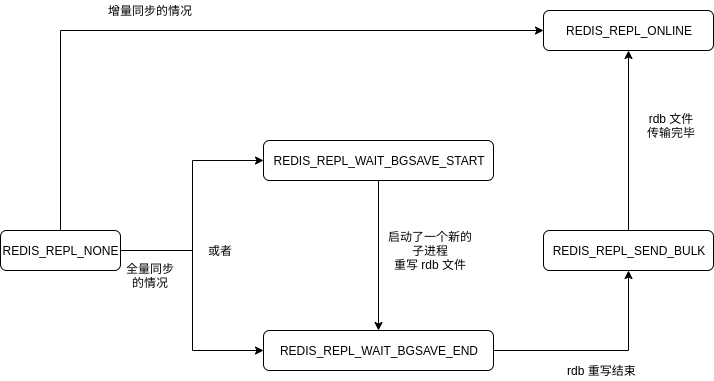

The diagram above was exported from draw.io. Its source (the exported page's mxGraphModel, read from the mxfile embedded in the PNG):
<mxGraphModel dx="1408" dy="738" grid="1" gridSize="10" guides="1" tooltips="1" connect="1" arrows="1" fold="1" page="1" pageScale="1" pageWidth="850" pageHeight="1100" math="0" shadow="0">
  <root>
    <mxCell id="0" />
    <mxCell id="1" parent="0" />
    <mxCell id="d_R6y350920PARrKXTVu-88" style="edgeStyle=orthogonalEdgeStyle;rounded=0;orthogonalLoop=1;jettySize=auto;html=1;exitX=0.5;exitY=1;exitDx=0;exitDy=0;entryX=0.5;entryY=0;entryDx=0;entryDy=0;startArrow=none;startFill=0;endArrow=classic;endFill=1;" edge="1" parent="1" source="d_R6y350920PARrKXTVu-79" target="d_R6y350920PARrKXTVu-80">
      <mxGeometry relative="1" as="geometry" />
    </mxCell>
    <mxCell id="d_R6y350920PARrKXTVu-79" value="REDIS_REPL_WAIT_BGSAVE_START" style="rounded=1;whiteSpace=wrap;html=1;" vertex="1" parent="1">
      <mxGeometry x="283" y="210" width="230" height="40" as="geometry" />
    </mxCell>
    <mxCell id="d_R6y350920PARrKXTVu-89" style="edgeStyle=orthogonalEdgeStyle;rounded=0;orthogonalLoop=1;jettySize=auto;html=1;exitX=1;exitY=0.5;exitDx=0;exitDy=0;entryX=0.5;entryY=1;entryDx=0;entryDy=0;startArrow=none;startFill=0;endArrow=classic;endFill=1;" edge="1" parent="1" source="d_R6y350920PARrKXTVu-80" target="d_R6y350920PARrKXTVu-82">
      <mxGeometry relative="1" as="geometry" />
    </mxCell>
    <mxCell id="d_R6y350920PARrKXTVu-80" value="REDIS_REPL_WAIT_BGSAVE_END" style="rounded=1;whiteSpace=wrap;html=1;" vertex="1" parent="1">
      <mxGeometry x="283" y="400" width="230" height="40" as="geometry" />
    </mxCell>
    <mxCell id="d_R6y350920PARrKXTVu-84" style="edgeStyle=orthogonalEdgeStyle;rounded=0;orthogonalLoop=1;jettySize=auto;html=1;exitX=1;exitY=0.5;exitDx=0;exitDy=0;entryX=0;entryY=0.5;entryDx=0;entryDy=0;startArrow=none;startFill=0;endArrow=classic;endFill=1;" edge="1" parent="1" source="d_R6y350920PARrKXTVu-81" target="d_R6y350920PARrKXTVu-79">
      <mxGeometry relative="1" as="geometry" />
    </mxCell>
    <mxCell id="d_R6y350920PARrKXTVu-86" style="edgeStyle=orthogonalEdgeStyle;rounded=0;orthogonalLoop=1;jettySize=auto;html=1;exitX=1;exitY=0.5;exitDx=0;exitDy=0;entryX=0;entryY=0.5;entryDx=0;entryDy=0;startArrow=none;startFill=0;endArrow=classic;endFill=1;" edge="1" parent="1" source="d_R6y350920PARrKXTVu-81" target="d_R6y350920PARrKXTVu-80">
      <mxGeometry relative="1" as="geometry" />
    </mxCell>
    <mxCell id="d_R6y350920PARrKXTVu-91" style="edgeStyle=orthogonalEdgeStyle;rounded=0;orthogonalLoop=1;jettySize=auto;html=1;exitX=0.5;exitY=0;exitDx=0;exitDy=0;entryX=0;entryY=0.5;entryDx=0;entryDy=0;startArrow=none;startFill=0;endArrow=classic;endFill=1;" edge="1" parent="1" source="d_R6y350920PARrKXTVu-81" target="d_R6y350920PARrKXTVu-83">
      <mxGeometry relative="1" as="geometry" />
    </mxCell>
    <mxCell id="d_R6y350920PARrKXTVu-81" value="REDIS_REPL_NONE" style="rounded=1;whiteSpace=wrap;html=1;" vertex="1" parent="1">
      <mxGeometry x="20" y="300" width="120" height="40" as="geometry" />
    </mxCell>
    <mxCell id="d_R6y350920PARrKXTVu-90" style="edgeStyle=orthogonalEdgeStyle;rounded=0;orthogonalLoop=1;jettySize=auto;html=1;exitX=0.5;exitY=0;exitDx=0;exitDy=0;startArrow=none;startFill=0;endArrow=classic;endFill=1;" edge="1" parent="1" source="d_R6y350920PARrKXTVu-82" target="d_R6y350920PARrKXTVu-83">
      <mxGeometry relative="1" as="geometry" />
    </mxCell>
    <mxCell id="d_R6y350920PARrKXTVu-82" value="REDIS_REPL_SEND_BULK" style="rounded=1;whiteSpace=wrap;html=1;" vertex="1" parent="1">
      <mxGeometry x="563" y="300" width="170" height="40" as="geometry" />
    </mxCell>
    <mxCell id="d_R6y350920PARrKXTVu-83" value="REDIS_REPL_ONLINE" style="rounded=1;whiteSpace=wrap;html=1;" vertex="1" parent="1">
      <mxGeometry x="563" y="80" width="170" height="40" as="geometry" />
    </mxCell>
    <mxCell id="d_R6y350920PARrKXTVu-87" value="或者" style="text;html=1;align=center;verticalAlign=middle;resizable=0;points=[];autosize=1;" vertex="1" parent="1">
      <mxGeometry x="220" y="310" width="40" height="20" as="geometry" />
    </mxCell>
    <mxCell id="d_R6y350920PARrKXTVu-92" value="增量同步的情况" style="text;html=1;align=center;verticalAlign=middle;resizable=0;points=[];autosize=1;" vertex="1" parent="1">
      <mxGeometry x="120" y="70" width="100" height="20" as="geometry" />
    </mxCell>
    <mxCell id="d_R6y350920PARrKXTVu-93" value="全量同步&lt;br&gt;的情况" style="text;html=1;align=center;verticalAlign=middle;resizable=0;points=[];autosize=1;" vertex="1" parent="1">
      <mxGeometry x="140" y="330" width="60" height="30" as="geometry" />
    </mxCell>
    <mxCell id="d_R6y350920PARrKXTVu-95" value="启动了一个新的&lt;br&gt;子进程&lt;br&gt;重写 rdb 文件" style="text;html=1;align=center;verticalAlign=middle;resizable=0;points=[];autosize=1;" vertex="1" parent="1">
      <mxGeometry x="400" y="295" width="100" height="50" as="geometry" />
    </mxCell>
    <mxCell id="d_R6y350920PARrKXTVu-96" value="rdb 重写结束" style="text;html=1;align=center;verticalAlign=middle;resizable=0;points=[];autosize=1;" vertex="1" parent="1">
      <mxGeometry x="581" y="430" width="80" height="20" as="geometry" />
    </mxCell>
    <mxCell id="d_R6y350920PARrKXTVu-97" value="rdb 文件&lt;br&gt;传输完毕" style="text;html=1;align=center;verticalAlign=middle;resizable=0;points=[];autosize=1;" vertex="1" parent="1">
      <mxGeometry x="661" y="180" width="60" height="30" as="geometry" />
    </mxCell>
  </root>
</mxGraphModel>